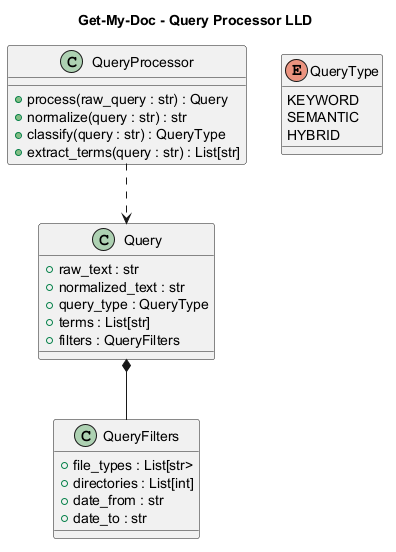

The diagram above was rendered by PlantUML. Its source (embedded in the PNG):
@startuml
title Get-My-Doc - Query Processor LLD

class QueryProcessor {

    + process(raw_query : str) : Query
    + normalize(query : str) : str
    + classify(query : str) : QueryType
    + extract_terms(query : str) : List[str]
}

class Query {
    + raw_text : str
    + normalized_text : str
    + query_type : QueryType
    + terms : List[str]
    + filters : QueryFilters
}

class QueryFilters {
    + file_types : List[str>
    + directories : List[int]
    + date_from : str
    + date_to : str
}

enum QueryType {
    KEYWORD
    SEMANTIC
    HYBRID
}

QueryProcessor ..> Query
Query *-- QueryFilters

@enduml